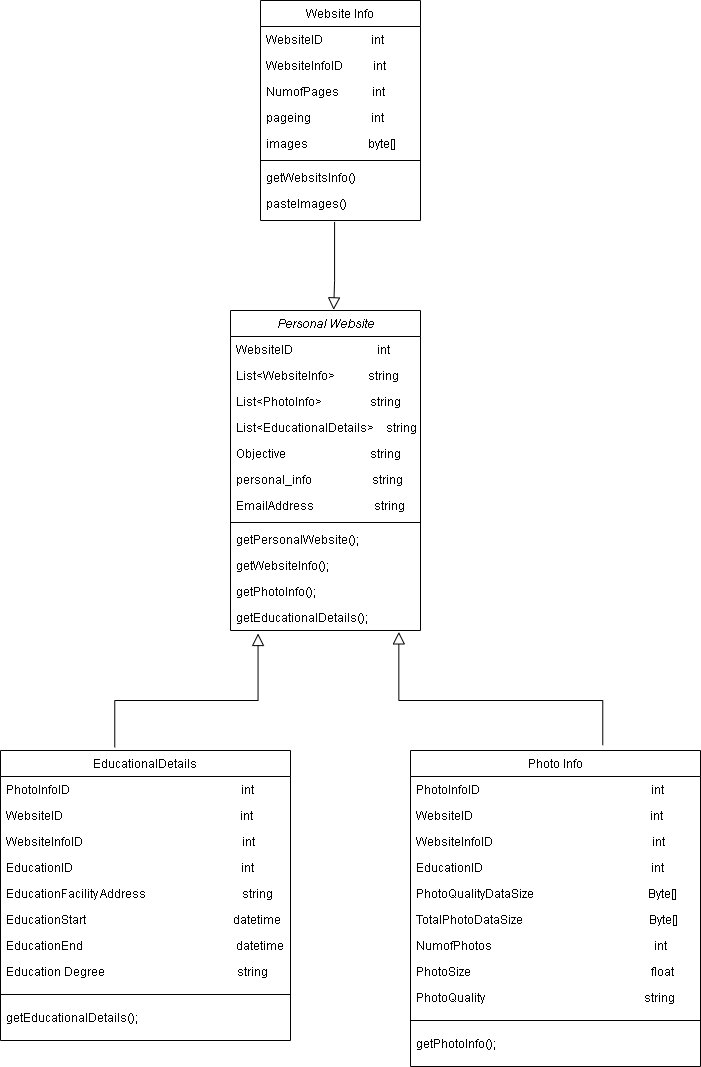

The diagram above was exported from draw.io. Its source (the exported page's mxGraphModel, read from the mxfile embedded in the PNG):
<mxGraphModel dx="1616" dy="437" grid="1" gridSize="10" guides="1" tooltips="1" connect="1" arrows="1" fold="1" page="1" pageScale="1" pageWidth="827" pageHeight="1169" math="0" shadow="0">
  <root>
    <mxCell id="WIyWlLk6GJQsqaUBKTNV-0" />
    <mxCell id="WIyWlLk6GJQsqaUBKTNV-1" parent="WIyWlLk6GJQsqaUBKTNV-0" />
    <mxCell id="zkfFHV4jXpPFQw0GAbJ--0" value="Personal Website" style="swimlane;fontStyle=2;align=center;verticalAlign=top;childLayout=stackLayout;horizontal=1;startSize=26;horizontalStack=0;resizeParent=1;resizeLast=0;collapsible=1;marginBottom=0;rounded=0;shadow=0;strokeWidth=1;" parent="WIyWlLk6GJQsqaUBKTNV-1" vertex="1">
      <mxGeometry x="140" y="440" width="190" height="320" as="geometry">
        <mxRectangle x="230" y="140" width="160" height="26" as="alternateBounds" />
      </mxGeometry>
    </mxCell>
    <mxCell id="zkfFHV4jXpPFQw0GAbJ--1" value="WebsiteID                            int" style="text;align=left;verticalAlign=top;spacingLeft=4;spacingRight=4;overflow=hidden;rotatable=0;points=[[0,0.5],[1,0.5]];portConstraint=eastwest;" parent="zkfFHV4jXpPFQw0GAbJ--0" vertex="1">
      <mxGeometry y="26" width="190" height="26" as="geometry" />
    </mxCell>
    <mxCell id="zkfFHV4jXpPFQw0GAbJ--2" value="List&lt;WebsiteInfo&gt;           string" style="text;align=left;verticalAlign=top;spacingLeft=4;spacingRight=4;overflow=hidden;rotatable=0;points=[[0,0.5],[1,0.5]];portConstraint=eastwest;rounded=0;shadow=0;html=0;" parent="zkfFHV4jXpPFQw0GAbJ--0" vertex="1">
      <mxGeometry y="52" width="190" height="26" as="geometry" />
    </mxCell>
    <mxCell id="zkfFHV4jXpPFQw0GAbJ--3" value="List&lt;PhotoInfo&gt;                string" style="text;align=left;verticalAlign=top;spacingLeft=4;spacingRight=4;overflow=hidden;rotatable=0;points=[[0,0.5],[1,0.5]];portConstraint=eastwest;rounded=0;shadow=0;html=0;" parent="zkfFHV4jXpPFQw0GAbJ--0" vertex="1">
      <mxGeometry y="78" width="190" height="26" as="geometry" />
    </mxCell>
    <mxCell id="Fr2s3GDs0ZSTtN3idgnY-15" value="List&lt;EducationalDetails&gt;    string" style="text;align=left;verticalAlign=top;spacingLeft=4;spacingRight=4;overflow=hidden;rotatable=0;points=[[0,0.5],[1,0.5]];portConstraint=eastwest;rounded=0;shadow=0;html=0;" vertex="1" parent="zkfFHV4jXpPFQw0GAbJ--0">
      <mxGeometry y="104" width="190" height="26" as="geometry" />
    </mxCell>
    <mxCell id="Fr2s3GDs0ZSTtN3idgnY-18" value="Objective                            string" style="text;align=left;verticalAlign=top;spacingLeft=4;spacingRight=4;overflow=hidden;rotatable=0;points=[[0,0.5],[1,0.5]];portConstraint=eastwest;rounded=0;shadow=0;html=0;" vertex="1" parent="zkfFHV4jXpPFQw0GAbJ--0">
      <mxGeometry y="130" width="190" height="26" as="geometry" />
    </mxCell>
    <mxCell id="Fr2s3GDs0ZSTtN3idgnY-19" value="personal_info                    string" style="text;align=left;verticalAlign=top;spacingLeft=4;spacingRight=4;overflow=hidden;rotatable=0;points=[[0,0.5],[1,0.5]];portConstraint=eastwest;rounded=0;shadow=0;html=0;" vertex="1" parent="zkfFHV4jXpPFQw0GAbJ--0">
      <mxGeometry y="156" width="190" height="26" as="geometry" />
    </mxCell>
    <mxCell id="Fr2s3GDs0ZSTtN3idgnY-20" value="EmailAddress                    string" style="text;align=left;verticalAlign=top;spacingLeft=4;spacingRight=4;overflow=hidden;rotatable=0;points=[[0,0.5],[1,0.5]];portConstraint=eastwest;rounded=0;shadow=0;html=0;" vertex="1" parent="zkfFHV4jXpPFQw0GAbJ--0">
      <mxGeometry y="182" width="190" height="26" as="geometry" />
    </mxCell>
    <mxCell id="zkfFHV4jXpPFQw0GAbJ--4" value="" style="line;html=1;strokeWidth=1;align=left;verticalAlign=middle;spacingTop=-1;spacingLeft=3;spacingRight=3;rotatable=0;labelPosition=right;points=[];portConstraint=eastwest;" parent="zkfFHV4jXpPFQw0GAbJ--0" vertex="1">
      <mxGeometry y="208" width="190" height="8" as="geometry" />
    </mxCell>
    <mxCell id="zkfFHV4jXpPFQw0GAbJ--5" value="getPersonalWebsite();" style="text;align=left;verticalAlign=top;spacingLeft=4;spacingRight=4;overflow=hidden;rotatable=0;points=[[0,0.5],[1,0.5]];portConstraint=eastwest;" parent="zkfFHV4jXpPFQw0GAbJ--0" vertex="1">
      <mxGeometry y="216" width="190" height="26" as="geometry" />
    </mxCell>
    <mxCell id="Fr2s3GDs0ZSTtN3idgnY-16" value="getWebsiteInfo();" style="text;align=left;verticalAlign=top;spacingLeft=4;spacingRight=4;overflow=hidden;rotatable=0;points=[[0,0.5],[1,0.5]];portConstraint=eastwest;" vertex="1" parent="zkfFHV4jXpPFQw0GAbJ--0">
      <mxGeometry y="242" width="190" height="26" as="geometry" />
    </mxCell>
    <mxCell id="Fr2s3GDs0ZSTtN3idgnY-17" value="getPhotoInfo();" style="text;align=left;verticalAlign=top;spacingLeft=4;spacingRight=4;overflow=hidden;rotatable=0;points=[[0,0.5],[1,0.5]];portConstraint=eastwest;" vertex="1" parent="zkfFHV4jXpPFQw0GAbJ--0">
      <mxGeometry y="268" width="190" height="26" as="geometry" />
    </mxCell>
    <mxCell id="Fr2s3GDs0ZSTtN3idgnY-21" value="getEducationalDetails();" style="text;align=left;verticalAlign=top;spacingLeft=4;spacingRight=4;overflow=hidden;rotatable=0;points=[[0,0.5],[1,0.5]];portConstraint=eastwest;" vertex="1" parent="zkfFHV4jXpPFQw0GAbJ--0">
      <mxGeometry y="294" width="190" height="26" as="geometry" />
    </mxCell>
    <mxCell id="zkfFHV4jXpPFQw0GAbJ--12" value="" style="endArrow=block;endSize=10;endFill=0;shadow=0;strokeWidth=1;rounded=0;edgeStyle=elbowEdgeStyle;elbow=vertical;exitX=0.394;exitY=-0.011;exitDx=0;exitDy=0;exitPerimeter=0;entryX=0.145;entryY=1.115;entryDx=0;entryDy=0;entryPerimeter=0;" parent="WIyWlLk6GJQsqaUBKTNV-1" source="Fr2s3GDs0ZSTtN3idgnY-33" target="Fr2s3GDs0ZSTtN3idgnY-21" edge="1">
      <mxGeometry width="160" relative="1" as="geometry">
        <mxPoint x="24.40000000000009" y="880.1379999999999" as="sourcePoint" />
        <mxPoint x="157" y="660" as="targetPoint" />
        <Array as="points">
          <mxPoint x="90" y="830" />
          <mxPoint x="80" y="680" />
          <mxPoint x="140" y="660" />
          <mxPoint x="160" y="660" />
          <mxPoint x="290" y="520" />
          <mxPoint x="160" y="600" />
          <mxPoint x="150" y="670" />
        </Array>
      </mxGeometry>
    </mxCell>
    <mxCell id="zkfFHV4jXpPFQw0GAbJ--13" value="Photo Info" style="swimlane;fontStyle=0;align=center;verticalAlign=top;childLayout=stackLayout;horizontal=1;startSize=26;horizontalStack=0;resizeParent=1;resizeLast=0;collapsible=1;marginBottom=0;rounded=0;shadow=0;strokeWidth=1;" parent="WIyWlLk6GJQsqaUBKTNV-1" vertex="1">
      <mxGeometry x="320" y="880" width="290" height="316" as="geometry">
        <mxRectangle x="340" y="380" width="170" height="26" as="alternateBounds" />
      </mxGeometry>
    </mxCell>
    <mxCell id="zkfFHV4jXpPFQw0GAbJ--14" value="PhotoInfoID                                                         int" style="text;align=left;verticalAlign=top;spacingLeft=4;spacingRight=4;overflow=hidden;rotatable=0;points=[[0,0.5],[1,0.5]];portConstraint=eastwest;" parent="zkfFHV4jXpPFQw0GAbJ--13" vertex="1">
      <mxGeometry y="26" width="290" height="26" as="geometry" />
    </mxCell>
    <mxCell id="Fr2s3GDs0ZSTtN3idgnY-22" value="WebsiteID                                                           int" style="text;align=left;verticalAlign=top;spacingLeft=4;spacingRight=4;overflow=hidden;rotatable=0;points=[[0,0.5],[1,0.5]];portConstraint=eastwest;" vertex="1" parent="zkfFHV4jXpPFQw0GAbJ--13">
      <mxGeometry y="52" width="290" height="26" as="geometry" />
    </mxCell>
    <mxCell id="Fr2s3GDs0ZSTtN3idgnY-23" value="WebsiteInfoID                                                     int" style="text;align=left;verticalAlign=top;spacingLeft=4;spacingRight=4;overflow=hidden;rotatable=0;points=[[0,0.5],[1,0.5]];portConstraint=eastwest;rounded=0;shadow=0;html=0;" vertex="1" parent="zkfFHV4jXpPFQw0GAbJ--13">
      <mxGeometry y="78" width="290" height="26" as="geometry" />
    </mxCell>
    <mxCell id="Fr2s3GDs0ZSTtN3idgnY-24" value="EducationID                                                        int" style="text;align=left;verticalAlign=top;spacingLeft=4;spacingRight=4;overflow=hidden;rotatable=0;points=[[0,0.5],[1,0.5]];portConstraint=eastwest;rounded=0;shadow=0;html=0;" vertex="1" parent="zkfFHV4jXpPFQw0GAbJ--13">
      <mxGeometry y="104" width="290" height="26" as="geometry" />
    </mxCell>
    <mxCell id="Fr2s3GDs0ZSTtN3idgnY-27" value="PhotoQualityDataSize                                      Byte[]" style="text;align=left;verticalAlign=top;spacingLeft=4;spacingRight=4;overflow=hidden;rotatable=0;points=[[0,0.5],[1,0.5]];portConstraint=eastwest;rounded=0;shadow=0;html=0;" vertex="1" parent="zkfFHV4jXpPFQw0GAbJ--13">
      <mxGeometry y="130" width="290" height="26" as="geometry" />
    </mxCell>
    <mxCell id="Fr2s3GDs0ZSTtN3idgnY-28" value="TotalPhotoDataSize                                          Byte[]" style="text;align=left;verticalAlign=top;spacingLeft=4;spacingRight=4;overflow=hidden;rotatable=0;points=[[0,0.5],[1,0.5]];portConstraint=eastwest;rounded=0;shadow=0;html=0;" vertex="1" parent="zkfFHV4jXpPFQw0GAbJ--13">
      <mxGeometry y="156" width="290" height="26" as="geometry" />
    </mxCell>
    <mxCell id="Fr2s3GDs0ZSTtN3idgnY-29" value="NumofPhotos                                                      int" style="text;align=left;verticalAlign=top;spacingLeft=4;spacingRight=4;overflow=hidden;rotatable=0;points=[[0,0.5],[1,0.5]];portConstraint=eastwest;rounded=0;shadow=0;html=0;" vertex="1" parent="zkfFHV4jXpPFQw0GAbJ--13">
      <mxGeometry y="182" width="290" height="26" as="geometry" />
    </mxCell>
    <mxCell id="Fr2s3GDs0ZSTtN3idgnY-30" value="PhotoSize                                                            float" style="text;align=left;verticalAlign=top;spacingLeft=4;spacingRight=4;overflow=hidden;rotatable=0;points=[[0,0.5],[1,0.5]];portConstraint=eastwest;rounded=0;shadow=0;html=0;" vertex="1" parent="zkfFHV4jXpPFQw0GAbJ--13">
      <mxGeometry y="208" width="290" height="26" as="geometry" />
    </mxCell>
    <mxCell id="Fr2s3GDs0ZSTtN3idgnY-31" value="PhotoQuality                                                     string   " style="text;align=left;verticalAlign=top;spacingLeft=4;spacingRight=4;overflow=hidden;rotatable=0;points=[[0,0.5],[1,0.5]];portConstraint=eastwest;rounded=0;shadow=0;html=0;" vertex="1" parent="zkfFHV4jXpPFQw0GAbJ--13">
      <mxGeometry y="234" width="290" height="26" as="geometry" />
    </mxCell>
    <mxCell id="zkfFHV4jXpPFQw0GAbJ--15" value="" style="line;html=1;strokeWidth=1;align=left;verticalAlign=middle;spacingTop=-1;spacingLeft=3;spacingRight=3;rotatable=0;labelPosition=right;points=[];portConstraint=eastwest;" parent="zkfFHV4jXpPFQw0GAbJ--13" vertex="1">
      <mxGeometry y="260" width="290" height="20" as="geometry" />
    </mxCell>
    <mxCell id="Fr2s3GDs0ZSTtN3idgnY-32" value="getPhotoInfo();" style="text;align=left;verticalAlign=top;spacingLeft=4;spacingRight=4;overflow=hidden;rotatable=0;points=[[0,0.5],[1,0.5]];portConstraint=eastwest;rounded=0;shadow=0;html=0;" vertex="1" parent="zkfFHV4jXpPFQw0GAbJ--13">
      <mxGeometry y="280" width="290" height="26" as="geometry" />
    </mxCell>
    <mxCell id="zkfFHV4jXpPFQw0GAbJ--16" value="" style="endArrow=block;endSize=10;endFill=0;shadow=0;strokeWidth=1;rounded=0;edgeStyle=elbowEdgeStyle;elbow=vertical;exitX=0.663;exitY=-0.017;exitDx=0;exitDy=0;exitPerimeter=0;entryX=0.886;entryY=1.054;entryDx=0;entryDy=0;entryPerimeter=0;" parent="WIyWlLk6GJQsqaUBKTNV-1" source="zkfFHV4jXpPFQw0GAbJ--13" target="Fr2s3GDs0ZSTtN3idgnY-21" edge="1">
      <mxGeometry width="160" relative="1" as="geometry">
        <mxPoint x="210" y="373" as="sourcePoint" />
        <mxPoint x="310" y="650" as="targetPoint" />
        <Array as="points">
          <mxPoint x="380" y="830" />
          <mxPoint x="400" y="780" />
          <mxPoint x="430" y="690" />
          <mxPoint x="510" y="660" />
          <mxPoint x="530" y="520" />
          <mxPoint x="550" y="600" />
        </Array>
      </mxGeometry>
    </mxCell>
    <mxCell id="zkfFHV4jXpPFQw0GAbJ--17" value="Website Info" style="swimlane;fontStyle=0;align=center;verticalAlign=top;childLayout=stackLayout;horizontal=1;startSize=26;horizontalStack=0;resizeParent=1;resizeLast=0;collapsible=1;marginBottom=0;rounded=0;shadow=0;strokeWidth=1;" parent="WIyWlLk6GJQsqaUBKTNV-1" vertex="1">
      <mxGeometry x="170" y="130" width="160" height="220" as="geometry">
        <mxRectangle x="550" y="140" width="160" height="26" as="alternateBounds" />
      </mxGeometry>
    </mxCell>
    <mxCell id="zkfFHV4jXpPFQw0GAbJ--18" value="WebsiteID                int" style="text;align=left;verticalAlign=top;spacingLeft=4;spacingRight=4;overflow=hidden;rotatable=0;points=[[0,0.5],[1,0.5]];portConstraint=eastwest;" parent="zkfFHV4jXpPFQw0GAbJ--17" vertex="1">
      <mxGeometry y="26" width="160" height="26" as="geometry" />
    </mxCell>
    <mxCell id="zkfFHV4jXpPFQw0GAbJ--19" value="WebsiteInfoID          int" style="text;align=left;verticalAlign=top;spacingLeft=4;spacingRight=4;overflow=hidden;rotatable=0;points=[[0,0.5],[1,0.5]];portConstraint=eastwest;rounded=0;shadow=0;html=0;" parent="zkfFHV4jXpPFQw0GAbJ--17" vertex="1">
      <mxGeometry y="52" width="160" height="26" as="geometry" />
    </mxCell>
    <mxCell id="zkfFHV4jXpPFQw0GAbJ--20" value="NumofPages           int" style="text;align=left;verticalAlign=top;spacingLeft=4;spacingRight=4;overflow=hidden;rotatable=0;points=[[0,0.5],[1,0.5]];portConstraint=eastwest;rounded=0;shadow=0;html=0;" parent="zkfFHV4jXpPFQw0GAbJ--17" vertex="1">
      <mxGeometry y="78" width="160" height="26" as="geometry" />
    </mxCell>
    <mxCell id="zkfFHV4jXpPFQw0GAbJ--21" value="pageing                    int" style="text;align=left;verticalAlign=top;spacingLeft=4;spacingRight=4;overflow=hidden;rotatable=0;points=[[0,0.5],[1,0.5]];portConstraint=eastwest;rounded=0;shadow=0;html=0;" parent="zkfFHV4jXpPFQw0GAbJ--17" vertex="1">
      <mxGeometry y="104" width="160" height="26" as="geometry" />
    </mxCell>
    <mxCell id="zkfFHV4jXpPFQw0GAbJ--22" value="images                    byte[]" style="text;align=left;verticalAlign=top;spacingLeft=4;spacingRight=4;overflow=hidden;rotatable=0;points=[[0,0.5],[1,0.5]];portConstraint=eastwest;rounded=0;shadow=0;html=0;" parent="zkfFHV4jXpPFQw0GAbJ--17" vertex="1">
      <mxGeometry y="130" width="160" height="26" as="geometry" />
    </mxCell>
    <mxCell id="zkfFHV4jXpPFQw0GAbJ--23" value="" style="line;html=1;strokeWidth=1;align=left;verticalAlign=middle;spacingTop=-1;spacingLeft=3;spacingRight=3;rotatable=0;labelPosition=right;points=[];portConstraint=eastwest;" parent="zkfFHV4jXpPFQw0GAbJ--17" vertex="1">
      <mxGeometry y="156" width="160" height="8" as="geometry" />
    </mxCell>
    <mxCell id="zkfFHV4jXpPFQw0GAbJ--24" value="getWebsitsInfo()" style="text;align=left;verticalAlign=top;spacingLeft=4;spacingRight=4;overflow=hidden;rotatable=0;points=[[0,0.5],[1,0.5]];portConstraint=eastwest;" parent="zkfFHV4jXpPFQw0GAbJ--17" vertex="1">
      <mxGeometry y="164" width="160" height="26" as="geometry" />
    </mxCell>
    <mxCell id="zkfFHV4jXpPFQw0GAbJ--25" value="pasteImages()" style="text;align=left;verticalAlign=top;spacingLeft=4;spacingRight=4;overflow=hidden;rotatable=0;points=[[0,0.5],[1,0.5]];portConstraint=eastwest;" parent="zkfFHV4jXpPFQw0GAbJ--17" vertex="1">
      <mxGeometry y="190" width="160" height="30" as="geometry" />
    </mxCell>
    <mxCell id="Fr2s3GDs0ZSTtN3idgnY-0" value="" style="endArrow=block;endSize=10;endFill=0;shadow=0;strokeWidth=1;rounded=0;edgeStyle=elbowEdgeStyle;elbow=vertical;exitX=0.463;exitY=1.047;exitDx=0;exitDy=0;exitPerimeter=0;entryX=0.543;entryY=-0.002;entryDx=0;entryDy=0;entryPerimeter=0;" edge="1" parent="WIyWlLk6GJQsqaUBKTNV-1" source="zkfFHV4jXpPFQw0GAbJ--25" target="zkfFHV4jXpPFQw0GAbJ--0">
      <mxGeometry width="160" relative="1" as="geometry">
        <mxPoint x="614" y="572" as="sourcePoint" />
        <mxPoint x="330" y="400" as="targetPoint" />
        <Array as="points">
          <mxPoint x="247" y="410" />
          <mxPoint x="170" y="400" />
          <mxPoint x="200" y="400" />
          <mxPoint x="204" y="410" />
          <mxPoint x="614" y="452" />
          <mxPoint x="634" y="312" />
          <mxPoint x="654" y="392" />
        </Array>
      </mxGeometry>
    </mxCell>
    <mxCell id="Fr2s3GDs0ZSTtN3idgnY-33" value="EducationalDetails" style="swimlane;fontStyle=0;align=center;verticalAlign=top;childLayout=stackLayout;horizontal=1;startSize=26;horizontalStack=0;resizeParent=1;resizeLast=0;collapsible=1;marginBottom=0;rounded=0;shadow=0;strokeWidth=1;" vertex="1" parent="WIyWlLk6GJQsqaUBKTNV-1">
      <mxGeometry x="-90" y="880" width="290" height="290" as="geometry">
        <mxRectangle x="340" y="380" width="170" height="26" as="alternateBounds" />
      </mxGeometry>
    </mxCell>
    <mxCell id="Fr2s3GDs0ZSTtN3idgnY-34" value="PhotoInfoID                                                         int" style="text;align=left;verticalAlign=top;spacingLeft=4;spacingRight=4;overflow=hidden;rotatable=0;points=[[0,0.5],[1,0.5]];portConstraint=eastwest;" vertex="1" parent="Fr2s3GDs0ZSTtN3idgnY-33">
      <mxGeometry y="26" width="290" height="26" as="geometry" />
    </mxCell>
    <mxCell id="Fr2s3GDs0ZSTtN3idgnY-35" value="WebsiteID                                                           int" style="text;align=left;verticalAlign=top;spacingLeft=4;spacingRight=4;overflow=hidden;rotatable=0;points=[[0,0.5],[1,0.5]];portConstraint=eastwest;" vertex="1" parent="Fr2s3GDs0ZSTtN3idgnY-33">
      <mxGeometry y="52" width="290" height="26" as="geometry" />
    </mxCell>
    <mxCell id="Fr2s3GDs0ZSTtN3idgnY-36" value="WebsiteInfoID                                                     int" style="text;align=left;verticalAlign=top;spacingLeft=4;spacingRight=4;overflow=hidden;rotatable=0;points=[[0,0.5],[1,0.5]];portConstraint=eastwest;rounded=0;shadow=0;html=0;" vertex="1" parent="Fr2s3GDs0ZSTtN3idgnY-33">
      <mxGeometry y="78" width="290" height="26" as="geometry" />
    </mxCell>
    <mxCell id="Fr2s3GDs0ZSTtN3idgnY-37" value="EducationID                                                        int" style="text;align=left;verticalAlign=top;spacingLeft=4;spacingRight=4;overflow=hidden;rotatable=0;points=[[0,0.5],[1,0.5]];portConstraint=eastwest;rounded=0;shadow=0;html=0;" vertex="1" parent="Fr2s3GDs0ZSTtN3idgnY-33">
      <mxGeometry y="104" width="290" height="26" as="geometry" />
    </mxCell>
    <mxCell id="Fr2s3GDs0ZSTtN3idgnY-38" value="EducationFacility Address                                string" style="text;align=left;verticalAlign=top;spacingLeft=4;spacingRight=4;overflow=hidden;rotatable=0;points=[[0,0.5],[1,0.5]];portConstraint=eastwest;rounded=0;shadow=0;html=0;" vertex="1" parent="Fr2s3GDs0ZSTtN3idgnY-33">
      <mxGeometry y="130" width="290" height="26" as="geometry" />
    </mxCell>
    <mxCell id="Fr2s3GDs0ZSTtN3idgnY-39" value="EducationStart                                                 datetime" style="text;align=left;verticalAlign=top;spacingLeft=4;spacingRight=4;overflow=hidden;rotatable=0;points=[[0,0.5],[1,0.5]];portConstraint=eastwest;rounded=0;shadow=0;html=0;" vertex="1" parent="Fr2s3GDs0ZSTtN3idgnY-33">
      <mxGeometry y="156" width="290" height="26" as="geometry" />
    </mxCell>
    <mxCell id="Fr2s3GDs0ZSTtN3idgnY-45" value="EducationEnd                                                   datetime" style="text;align=left;verticalAlign=top;spacingLeft=4;spacingRight=4;overflow=hidden;rotatable=0;points=[[0,0.5],[1,0.5]];portConstraint=eastwest;rounded=0;shadow=0;html=0;" vertex="1" parent="Fr2s3GDs0ZSTtN3idgnY-33">
      <mxGeometry y="182" width="290" height="26" as="geometry" />
    </mxCell>
    <mxCell id="Fr2s3GDs0ZSTtN3idgnY-40" value="Education Degree                                            string" style="text;align=left;verticalAlign=top;spacingLeft=4;spacingRight=4;overflow=hidden;rotatable=0;points=[[0,0.5],[1,0.5]];portConstraint=eastwest;rounded=0;shadow=0;html=0;" vertex="1" parent="Fr2s3GDs0ZSTtN3idgnY-33">
      <mxGeometry y="208" width="290" height="26" as="geometry" />
    </mxCell>
    <mxCell id="Fr2s3GDs0ZSTtN3idgnY-43" value="" style="line;html=1;strokeWidth=1;align=left;verticalAlign=middle;spacingTop=-1;spacingLeft=3;spacingRight=3;rotatable=0;labelPosition=right;points=[];portConstraint=eastwest;" vertex="1" parent="Fr2s3GDs0ZSTtN3idgnY-33">
      <mxGeometry y="234" width="290" height="20" as="geometry" />
    </mxCell>
    <mxCell id="Fr2s3GDs0ZSTtN3idgnY-44" value="getEducationalDetails();" style="text;align=left;verticalAlign=top;spacingLeft=4;spacingRight=4;overflow=hidden;rotatable=0;points=[[0,0.5],[1,0.5]];portConstraint=eastwest;rounded=0;shadow=0;html=0;" vertex="1" parent="Fr2s3GDs0ZSTtN3idgnY-33">
      <mxGeometry y="254" width="290" height="26" as="geometry" />
    </mxCell>
  </root>
</mxGraphModel>